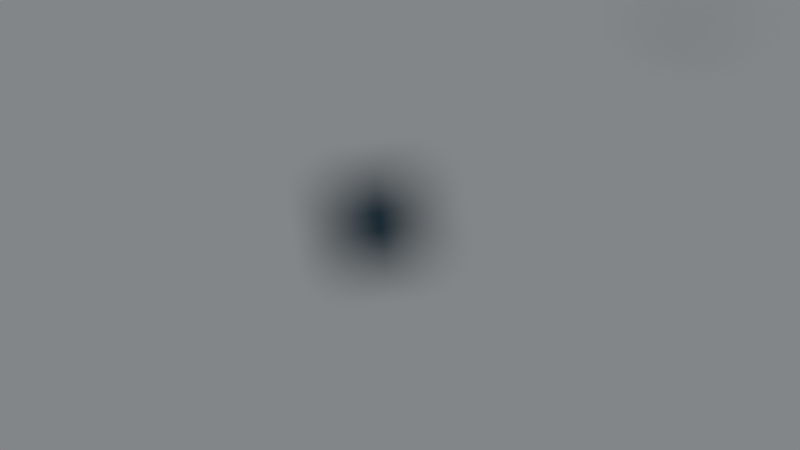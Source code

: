 # Source: flapybird_v2.0.blend  (saved by Blender 2.73.0; exported with 4.5.12 LTS)
import bpy
from mathutils import Matrix  # noqa: F401  (used for matrix-valued properties, if any)

bpy.ops.wm.read_factory_settings(use_empty=True)
scene = bpy.context.scene
scene.name = 'Scene'

# ---- collections
col_collection_1_001 = bpy.data.collections.new('Collection 1.001'); scene.collection.children.link(col_collection_1_001)
col_collection_15 = bpy.data.collections.new('Collection 15'); scene.collection.children.link(col_collection_15)
col_collection_15.hide_render = True
col_collection_15.hide_viewport = True

# ---- materials (node trees are filled in below, after node groups)
mat_material = bpy.data.materials.new('Material')
mat_material.alpha_threshold = 0.0
mat_material.use_transparent_shadow = False
mat_material.roughness = 0.5
mat_material_001 = bpy.data.materials.new('Material.001')
mat_material_001.alpha_threshold = 0.0
mat_material_001.use_transparent_shadow = False
mat_material_001.roughness = 0.5
mat_pipe = bpy.data.materials.new('pipe')
mat_pipe.alpha_threshold = 0.0
mat_pipe.use_transparent_shadow = False
mat_pipe.diffuse_color = (0.04482, 0.477, 0.01377, 1.0)
mat_pipe.roughness = 0.5
mat_pipe.specular_intensity = 0.0

# ---- material node trees

# ---- world
world_world = bpy.data.worlds.new('World'); scene.world = world_world
world_world.color = (0.01201, 0.02715, 0.03968)
world_world.use_sun_shadow = False
world_world.sun_shadow_jitter_overblur = 0.0
world_world.cycles.sampling_method = 'MANUAL'
world_world.cycles.sample_map_resolution = 256

# ---- cameras
cam_camera = bpy.data.cameras.new('Camera')
cam_camera.type = 'ORTHO'
cam_camera.clip_end = 100.0
cam_camera.lens = 35.0
cam_camera.sensor_width = 32.0
cam_camera.sensor_height = 18.0
cam_camera.ortho_scale = 14.71
cam_camera.dof.focus_distance = 0.0
cam_camera.dof.aperture_fstop = 128.0

# ---- lights
light_lamp_003 = bpy.data.lights.new('Lamp.003', 'SUN')
light_lamp_003.transmission_factor = 0.0
light_lamp_003.cutoff_distance = 30.0
light_lamp_003.angle = 0.1993
light_lamp_003.energy = 1.0
light_lamp_003.shadow_buffer_clip_start = 1.001
light_lamp_003.shadow_soft_size = 0.1
light_lamp_003.shadow_cascade_max_distance = 1000.0
light_lamp_003.cycles.use_multiple_importance_sampling = False
light_lamp_001 = bpy.data.lights.new('Lamp.001', 'SPOT')
light_lamp_001.color = (0.01579, 0.4109, 0.0)
light_lamp_001.transmission_factor = 0.0
light_lamp_001.cutoff_distance = 30.0
light_lamp_001.energy = 162.0
light_lamp_001.shadow_buffer_clip_start = 1.001
light_lamp_001.shadow_soft_size = 0.1
light_lamp_001.shadow_maximum_resolution = 0.006
light_lamp_001.use_absolute_resolution = True
light_lamp_001.spot_blend = 1.0
light_lamp_001.spot_size = 0.2269
light_lamp_001.cycles.use_multiple_importance_sampling = False

# ---- meshes
me_cube_003 = bpy.data.meshes.new('Cube.003')
me_cube_003.from_pydata([(-1.0, -1.0, -1.0), (-1.0, 1.0, -1.0), (1.0, 1.0, -1.0), (1.0, -1.0, -1.0), (-1.0, -1.0, 1.0), (-1.0, 1.0, 1.0), (1.0, 1.0, 1.0), (1.0, -1.0, 1.0)], [], [(4, 5, 1, 0), (5, 6, 2, 1), (6, 7, 3, 2), (7, 4, 0, 3), (0, 1, 2, 3), (7, 6, 5, 4)])
me_cube_003.use_remesh_preserve_volume = False
me_cube_003.use_remesh_preserve_attributes = False
me_cube_003.use_mirror_vertex_groups = False
me_cube_003.update()
me_cube_001 = bpy.data.meshes.new('Cube.001')
me_cube_001.from_pydata([(-1.0, -1.0, -1.0), (-1.0, 1.0, -1.0), (1.0, 1.0, -1.0), (1.0, -1.0, -1.0), (-1.0, -1.0, 1.0), (-1.0, 1.0, 1.0), (1.0, 1.0, 1.0), (1.0, -1.0, 1.0)], [], [(4, 5, 1, 0), (5, 6, 2, 1), (6, 7, 3, 2), (7, 4, 0, 3), (0, 1, 2, 3), (7, 6, 5, 4)])
me_cube_001.use_remesh_preserve_volume = False
me_cube_001.use_remesh_preserve_attributes = False
me_cube_001.use_mirror_vertex_groups = False
me_cube_001.update()
me_cube = bpy.data.meshes.new('Cube')
me_cube.from_pydata([(-1.0, -1.0, -1.0), (-1.0, 1.0, -1.0), (1.0, 1.0, -1.0), (1.0, -1.0, -1.0), (-1.0, -1.0, 1.0), (-1.0, 1.0, 1.0), (1.0, 1.0, 1.0), (1.0, -1.0, 1.0)], [], [(4, 5, 1, 0), (5, 6, 2, 1), (6, 7, 3, 2), (7, 4, 0, 3), (0, 1, 2, 3), (7, 6, 5, 4)])
me_cube.use_remesh_preserve_volume = False
me_cube.use_remesh_preserve_attributes = False
me_cube.use_mirror_vertex_groups = False
me_cube.update()
me_plane = bpy.data.meshes.new('Plane')
me_plane.from_pydata([(-1.0, -1.0, 0.0), (1.0, -1.0, 0.0), (-1.0, 1.0, 0.0), (1.0, 1.0, 0.0)], [], [(0, 1, 3, 2)])
_uv = me_plane.uv_layers.new(name='UVMap')
_uv.uv.foreach_set('vector', [0.1186, 0.8814, 0.1186, 0.1186, 0.8814, 0.1186, 0.8814, 0.8814])
me_plane.materials.append(mat_material)
me_plane.use_remesh_preserve_volume = False
me_plane.use_remesh_preserve_attributes = False
me_plane.use_mirror_vertex_groups = False
me_plane.update()
me_plane_004 = bpy.data.meshes.new('Plane.004')
me_plane_004.from_pydata([(-1.0, -1.0, 0.0), (1.0, -1.0, 0.0), (-1.0, 1.0, 0.0), (1.0, 1.0, 0.0)], [], [(0, 1, 3, 2)])
_uv = me_plane_004.uv_layers.new(name='UVMap')
_uv.uv.foreach_set('vector', [1.49e-07, 1.0, 0.0, 1.49e-07, 1.0, 0.0, 1.0, 1.0])
me_plane_004.materials.append(mat_material_001)
me_plane_004.use_remesh_preserve_volume = False
me_plane_004.use_remesh_preserve_attributes = False
me_plane_004.use_mirror_vertex_groups = False
me_plane_004.update()
me_cube_002 = bpy.data.meshes.new('Cube.002')
me_cube_002.from_pydata([(-1.0, -1.0, -1.0), (-1.0, 1.0, -1.0), (1.0, 1.0, -1.0), (1.0, -1.0, -1.0), (-1.0, -1.0, 1.0), (-1.0, 1.0, 1.0), (1.0, 1.0, 1.0), (1.0, -1.0, 1.0)], [], [(4, 5, 1, 0), (5, 6, 2, 1), (6, 7, 3, 2), (7, 4, 0, 3), (0, 1, 2, 3), (7, 6, 5, 4)])
me_cube_002.use_remesh_preserve_volume = False
me_cube_002.use_remesh_preserve_attributes = False
me_cube_002.use_mirror_vertex_groups = False
me_cube_002.update()
me_cylinder_001 = bpy.data.meshes.new('Cylinder.001')
me_cylinder_001.from_pydata([(1.924e-08, -0.6456, 1.986), (0.3228, -0.5591, 1.986), (0.5591, -0.3228, 1.986), (0.6456, 2.538e-07, 1.986), (0.5591, 0.3228, 1.986), (0.3228, 0.5591, 1.986), (1.167e-07, 0.6456, 1.986), (-0.3228, 0.5591, 1.986), (-0.3228, -0.5591, 1.986), (1.924e-08, -0.6456, -1.501), (0.3228, -0.5591, -1.501), (0.5591, -0.3228, -1.501), (0.6456, -9.719e-08, -1.501), (0.5591, 0.3228, -1.501), (0.3228, 0.5591, -1.501), (1.167e-07, 0.6456, -1.501), (-0.3228, 0.5591, -1.501), (-0.3228, -0.5591, -1.501), (2.885e-08, -0.9711, -1.986), (0.4856, -0.841, -1.986), (0.841, -0.4856, -1.986), (0.9711, -1.882e-07, -1.986), (0.841, 0.4856, -1.986), (0.4856, 0.841, -1.986), (1.755e-07, 0.9711, -1.986), (-0.4856, 0.841, -1.986), (2.885e-08, -0.9711, -1.403), (0.4856, -0.841, -1.403), (0.841, -0.4856, -1.403), (0.9711, -1.295e-07, -1.403), (0.841, 0.4856, -1.403), (0.4856, 0.841, -1.403), (1.755e-07, 0.9711, -1.403), (-0.4856, 0.841, -1.403)], [], [(0, 9, 10, 1), (1, 10, 11, 2), (2, 11, 12, 3), (3, 12, 13, 4), (4, 13, 14, 5), (5, 14, 15, 6), (6, 15, 16, 7), (8, 17, 9, 0), (26, 18, 19, 27), (27, 19, 20, 28), (28, 20, 21, 29), (29, 21, 22, 30), (30, 22, 23, 31), (31, 23, 24, 32), (32, 24, 25, 33)])
me_cylinder_001.polygons.foreach_set('use_smooth', [True] * 15)
_uv = me_cylinder_001.uv_layers.new(name='UVMap')
_uv.uv.foreach_set('vector', [0.2676, 0.4466, 0.2676, 1.0, 0.2262, 1.0, 0.2262, 0.4466, 0.2262, 0.4466, 0.2262, 1.0, 0.1545, 1.0, 0.1545, 0.4466, 0.1545, 0.4466, 0.1545, 1.0, 0.0717, 1.0, 0.0717, 0.4466, 0.0717, 0.4466, 0.0717, 1.0, 1.239e-07, 1.0, 0.0, 0.4466, 0.7738, 0.0, 0.7738, 0.5534, 0.7324, 0.5534, 0.7324, 0.0, 0.7324, 0.0, 0.7324, 0.5534, 0.6607, 0.5534, 0.6607, 0.0, 0.6607, 0.0, 0.6607, 0.5534, 0.5779, 0.5534, 0.5779, 0.0, 0.8455, 0.0, 0.8455, 0.5534, 0.7738, 0.5534, 0.7738, 0.0, 0.2676, 0.4466, 0.3638, 0.4466, 0.3638, 0.5065, 0.2676, 0.5065, 0.2676, 0.5065, 0.3638, 0.5065, 0.3638, 0.6101, 0.2676, 0.6101, 0.2676, 0.6101, 0.3638, 0.6101, 0.3638, 0.7298, 0.2676, 0.7298, 0.2676, 0.7298, 0.3638, 0.7298, 0.3638, 0.8335, 0.2676, 0.8335, 0.2676, 0.8335, 0.3638, 0.8335, 0.3638, 0.8933, 0.2676, 0.8933, 0.4601, 0.8335, 0.3638, 0.8335, 0.3638, 0.7298, 0.4601, 0.7298, 0.4601, 0.7298, 0.3638, 0.7298, 0.3638, 0.6101, 0.4601, 0.6101])
me_cylinder_001.materials.append(mat_pipe)
me_cylinder_001.use_remesh_preserve_volume = False
me_cylinder_001.use_remesh_preserve_attributes = False
me_cylinder_001.use_mirror_vertex_groups = False
me_cylinder_001.update()
me_cylinder = bpy.data.meshes.new('Cylinder')
me_cylinder.from_pydata([(1.924e-08, 0.6456, -1.986), (0.3228, 0.5591, -1.986), (0.5591, 0.3228, -1.986), (0.6456, -5.388e-08, -1.986), (0.5591, -0.3228, -1.986), (0.3228, -0.5591, -1.986), (1.167e-07, -0.6456, -1.986), (-0.3228, -0.5591, -1.986), (-0.3228, 0.5591, -1.986), (1.924e-08, 0.6456, 1.501), (0.3228, 0.5591, 1.501), (0.5591, 0.3228, 1.501), (0.6456, -5.388e-08, 1.501), (0.5591, -0.3228, 1.501), (0.3228, -0.5591, 1.501), (1.167e-07, -0.6456, 1.501), (-0.3228, -0.5591, 1.501), (-0.3228, 0.5591, 1.501), (2.885e-08, 0.9711, 1.986), (0.4856, 0.841, 1.986), (0.841, 0.4856, 1.986), (0.9711, -1.17e-08, 1.986), (0.841, -0.4856, 1.986), (0.4856, -0.841, 1.986), (1.755e-07, -0.9711, 1.986), (-0.4856, -0.841, 1.986), (2.885e-08, 0.9711, 1.403), (0.4856, 0.841, 1.403), (0.841, 0.4856, 1.403), (0.9711, -1.17e-08, 1.403), (0.841, -0.4856, 1.403), (0.4856, -0.841, 1.403), (1.755e-07, -0.9711, 1.403), (-0.4856, -0.841, 1.403)], [], [(0, 9, 10, 1), (1, 10, 11, 2), (2, 11, 12, 3), (3, 12, 13, 4), (4, 13, 14, 5), (5, 14, 15, 6), (6, 15, 16, 7), (8, 17, 9, 0), (26, 18, 19, 27), (27, 19, 20, 28), (28, 20, 21, 29), (29, 21, 22, 30), (30, 22, 23, 31), (31, 23, 24, 32), (32, 24, 25, 33)])
me_cylinder.polygons.foreach_set('use_smooth', [True] * 15)
_uv = me_cylinder.uv_layers.new(name='UVMap')
_uv.uv.foreach_set('vector', [0.2676, 0.4466, 0.2676, 1.0, 0.2262, 1.0, 0.2262, 0.4466, 0.2262, 0.4466, 0.2262, 1.0, 0.1545, 1.0, 0.1545, 0.4466, 0.1545, 0.4466, 0.1545, 1.0, 0.0717, 1.0, 0.0717, 0.4466, 0.0717, 0.4466, 0.0717, 1.0, 1.239e-07, 1.0, 0.0, 0.4466, 0.7738, 0.0, 0.7738, 0.5534, 0.7324, 0.5534, 0.7324, 0.0, 0.7324, 0.0, 0.7324, 0.5534, 0.6607, 0.5534, 0.6607, 0.0, 0.6607, 0.0, 0.6607, 0.5534, 0.5779, 0.5534, 0.5779, 0.0, 0.8455, 0.0, 0.8455, 0.5534, 0.7738, 0.5534, 0.7738, 0.0, 0.2676, 0.4466, 0.3638, 0.4466, 0.3638, 0.5065, 0.2676, 0.5065, 0.2676, 0.5065, 0.3638, 0.5065, 0.3638, 0.6101, 0.2676, 0.6101, 0.2676, 0.6101, 0.3638, 0.6101, 0.3638, 0.7298, 0.2676, 0.7298, 0.2676, 0.7298, 0.3638, 0.7298, 0.3638, 0.8335, 0.2676, 0.8335, 0.2676, 0.8335, 0.3638, 0.8335, 0.3638, 0.8933, 0.2676, 0.8933, 0.4601, 0.8335, 0.3638, 0.8335, 0.3638, 0.7298, 0.4601, 0.7298, 0.4601, 0.7298, 0.3638, 0.7298, 0.3638, 0.6101, 0.4601, 0.6101])
me_cylinder.materials.append(mat_pipe)
me_cylinder.use_remesh_preserve_volume = False
me_cylinder.use_remesh_preserve_attributes = False
me_cylinder.use_mirror_vertex_groups = False
me_cylinder.update()

# ---- curves / text
txt_text = bpy.data.curves.new('Text', 'FONT')
txt_text.dimensions = '2D'
txt_text.body = 'Text'
txt_text.use_path_clamp = True
txt_text.bevel_resolution = 0

# ---- objects
ob_down = bpy.data.objects.new('down', me_cube_003)
ob_up = bpy.data.objects.new('up', me_cube_001)
ob_text = bpy.data.objects.new('Text', txt_text)
ob_up_pipe_trigger = bpy.data.objects.new('up_pipe trigger', None)
ob_lowerpipe_trigger = bpy.data.objects.new('lowerpipe_trigger', None)
ob_scoretrigger = bpy.data.objects.new('scoretrigger', None)
ob_flappybird_trigger = bpy.data.objects.new('flappybird_trigger', me_cube)
ob_flappybird = bpy.data.objects.new('flappybird', me_plane)
ob_camera = bpy.data.objects.new('Camera', cam_camera)
ob_plane = bpy.data.objects.new('Plane', me_plane_004)
ob_lamp_003 = bpy.data.objects.new('Lamp.003', light_lamp_003)
ob_scorerod = bpy.data.objects.new('scorerod', me_cube_002)
ob_upperpipe = bpy.data.objects.new('upperpipe', me_cylinder_001)
ob_lamp_001 = bpy.data.objects.new('Lamp.001', light_lamp_001)
ob_lowerpipe = bpy.data.objects.new('lowerpipe', me_cylinder)

# ---- transforms, parenting, visibility, modifiers, constraints
ob_down.location = (0.0, 0.06822, -1.865)
ob_down.scale = (0.5, 7.92, 0.5)
ob_down.hide_render = True
ob_down.lineart.crease_threshold = 0.0
ob_up.location = (0.0, 0.06822, 7.484)
ob_up.scale = (0.5, 7.92, 0.5)
ob_up.hide_render = True
ob_up.lineart.crease_threshold = 0.0
ob_text.location = (2.0, -0.1766, 5.817)
ob_text.rotation_euler = (1.571, -0.0, 1.571)
ob_text.scale = (0.77, 0.77, 0.77)
ob_text.lineart.crease_threshold = 0.0
ob_up_pipe_trigger.location = (0.0, 7.778, 5.301)
ob_up_pipe_trigger.empty_image_offset = (0.0, 0.0)
ob_up_pipe_trigger.lineart.crease_threshold = 0.0
ob_lowerpipe_trigger.parent = ob_up_pipe_trigger
ob_lowerpipe_trigger.matrix_parent_inverse = Matrix(((1.0, 0.0, 0.0, -0.0), (0.0, 1.0, 0.0, -7.778), (0.0, 0.0, 1.0, -7.412), (0.0, 0.0, 0.0, 1.0)))
ob_lowerpipe_trigger.location = (0.0, 7.778, -0.9429)
ob_lowerpipe_trigger.empty_image_offset = (0.0, 0.0)
ob_lowerpipe_trigger.lineart.crease_threshold = 0.0
ob_scoretrigger.parent = ob_up_pipe_trigger
ob_scoretrigger.matrix_parent_inverse = Matrix(((1.0, 0.0, 0.0, -0.0), (0.0, 1.0, 0.0, -7.778), (0.0, 0.0, 1.0, -5.301), (0.0, 0.0, 0.0, 1.0)))
ob_scoretrigger.location = (0.0, 7.778, 0.8109)
ob_scoretrigger.empty_image_offset = (0.0, 0.0)
ob_scoretrigger.lineart.crease_threshold = 0.0
ob_flappybird_trigger.location = (0.0, -3.932, 2.484)
ob_flappybird_trigger.rotation_euler = (0.1283, -0.0, 0.0)
ob_flappybird_trigger.scale = (0.4187, 0.7298, 0.5001)
ob_flappybird_trigger.hide_render = True
ob_flappybird_trigger.lineart.crease_threshold = 0.0
ob_flappybird.parent = ob_flappybird_trigger
ob_flappybird.matrix_parent_inverse = Matrix(((2.0, 0.0, 0.0, 0.0), (0.0, 1.37, 0.0, 5.388), (0.0, 0.0, 2.0, -4.968), (0.0, 0.0, 0.0, 1.0)))
ob_flappybird.location = (0.0, -3.932, 2.484)
ob_flappybird.rotation_euler = (-0.0, 1.571, 0.0)
ob_flappybird.scale = (0.832, 0.832, 0.832)
ob_flappybird.lineart.crease_threshold = 0.0
ob_camera.location = (83.19, 0.2651, 2.836)
ob_camera.rotation_euler = (1.571, -7.761e-05, 1.571)
ob_camera.lock_rotations_4d = False
ob_camera.empty_display_type = 'ARROWS'
ob_camera.color = (0.0, 0.0, 0.0, 0.0)
ob_camera.display_type = 'WIRE'
ob_camera.lineart.crease_threshold = 0.0
ob_plane.location = (-6.078, 0.2649, 2.958)
ob_plane.rotation_euler = (-0.0, 1.571, 0.0)
ob_plane.scale = (4.487, 7.632, 1.0)
ob_plane.lineart.crease_threshold = 0.0
ob_lamp_003.location = (9.703, -7.971, 14.57)
ob_lamp_003.rotation_euler = (1.63, 0.05033, 7.304)
ob_lamp_003.lock_rotations_4d = False
ob_lamp_003.empty_display_type = 'ARROWS'
ob_lamp_003.color = (0.0, 0.0, 0.0, 0.0)
ob_lamp_003.lineart.crease_threshold = 0.0
ob_scorerod.location = (0.0, -2.062, 0.05107)
ob_scorerod.scale = (0.7967, 0.2656, 1.944)
ob_scorerod.hide_render = True
ob_scorerod.lineart.crease_threshold = 0.0
ob_upperpipe.location = (-2.98e-08, 3.154, 0.05107)
ob_upperpipe.scale = (1.0, 1.0, 1.2)
ob_upperpipe.lineart.crease_threshold = 0.0
ob_lamp_001.location = (15.24, 0.05037, 3.863)
ob_lamp_001.rotation_euler = (1.406, 0.6309, 1.474)
ob_lamp_001.lock_rotations_4d = False
ob_lamp_001.empty_display_type = 'ARROWS'
ob_lamp_001.color = (0.0, 0.0, 0.0, 0.0)
ob_lamp_001.lineart.crease_threshold = 0.0
ob_lowerpipe.location = (-2.98e-08, 3.974e-08, 0.05107)
ob_lowerpipe.scale = (1.0, 1.0, 1.2)
ob_lowerpipe.lineart.crease_threshold = 0.0

# ---- collection membership
col_collection_1_001.objects.link(ob_down)
col_collection_1_001.objects.link(ob_up)
col_collection_1_001.objects.link(ob_text)
col_collection_1_001.objects.link(ob_up_pipe_trigger)
col_collection_1_001.objects.link(ob_lowerpipe_trigger)
col_collection_1_001.objects.link(ob_scoretrigger)
col_collection_1_001.objects.link(ob_flappybird_trigger)
col_collection_1_001.objects.link(ob_flappybird)
col_collection_1_001.objects.link(ob_camera)
col_collection_1_001.objects.link(ob_plane)
col_collection_1_001.objects.link(ob_lamp_003)
col_collection_15.objects.link(ob_scorerod)
col_collection_15.objects.link(ob_upperpipe)
col_collection_15.objects.link(ob_lamp_001)
col_collection_15.objects.link(ob_lowerpipe)

# ---- scene / render settings (as saved in the file)
scene.camera = ob_camera
scene.frame_start = 0; scene.frame_end = 250; scene.frame_set(10)
scene.render.engine = 'BLENDER_EEVEE_NEXT'
scene.render.resolution_percentage = 50
scene.render.dither_intensity = 0.0
scene.cycles.use_denoising = False
scene.cycles.samples = 10
scene.cycles.sampling_pattern = 'TABULATED_SOBOL'
scene.cycles.light_sampling_threshold = 0.0
scene.cycles.use_adaptive_sampling = False
scene.cycles.use_light_tree = False
scene.cycles.blur_glossy = 0.0
scene.cycles.pixel_filter_type = 'GAUSSIAN'
scene.cycles.sample_clamp_indirect = 0.0
scene.view_settings.view_transform = 'Standard'
bpy.context.view_layer.update()
